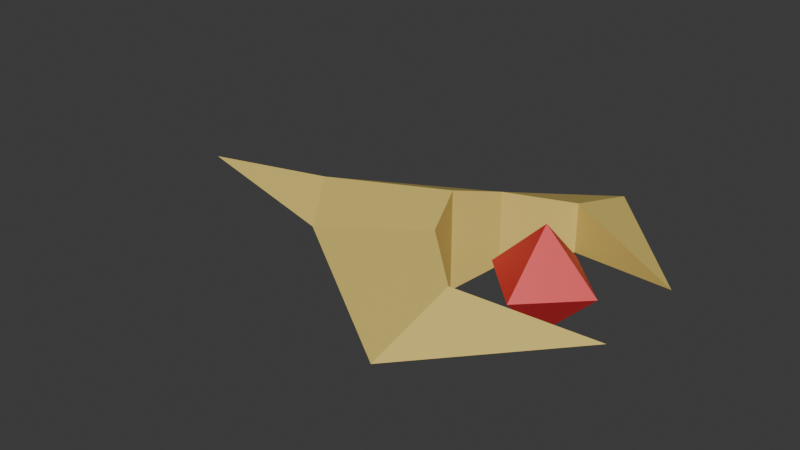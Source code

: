 # Source: scorpion.blend  (saved by Blender 5.0.119; exported with 4.5.12 LTS)
import bpy
from mathutils import Matrix  # noqa: F401  (used for matrix-valued properties, if any)

bpy.ops.wm.read_factory_settings(use_empty=True)
scene = bpy.context.scene
scene.name = 'Scene'

# ---- collections
col_collection = bpy.data.collections.new('Collection'); scene.collection.children.link(col_collection)

# ---- materials (node trees are filled in below, after node groups)
mat_scorpion_base_color = bpy.data.materials.new('Scorpion_base_Color')
mat_scorpion_base_color.use_backface_culling_lightprobe_volume = False
mat_scorpion_base_color.diffuse_color = (0.8006, 0.6105, 0.1628, 1.0)
mat_scorpion_base_color.roughness = 0.5
mat_core = bpy.data.materials.new('Core')
mat_core.use_backface_culling_lightprobe_volume = False
mat_core.diffuse_color = (0.8, 0.03168, 0.03799, 1.0)
mat_core.roughness = 0.5

# ---- material node trees
mat_scorpion_base_color.use_nodes = True; mat_scorpion_base_color.node_tree.nodes.clear()
_N = mat_scorpion_base_color.node_tree.nodes; _L = mat_scorpion_base_color.node_tree.links
n0 = _N.new('ShaderNodeBsdfPrincipled'); n0.name = 'Principled BSDF'; n0.location = (0, 300)
n0.inputs[0].default_value = (0.8006, 0.6105, 0.1628, 1.0)
n0.inputs[3].default_value = 1.45
n0.inputs[27].default_value = (0.0, 0.0, 0.0, 1.0)
n0.inputs[28].default_value = 1.0
n1 = _N.new('ShaderNodeOutputMaterial'); n1.name = 'Material Output'; n1.location = (280, 300)
_L.new(n0.outputs[0], n1.inputs[0])
n1.is_active_output = True
mat_core.use_nodes = True; mat_core.node_tree.nodes.clear()
_N = mat_core.node_tree.nodes; _L = mat_core.node_tree.links
n0 = _N.new('ShaderNodeBsdfPrincipled'); n0.name = 'Principled BSDF'; n0.location = (0, 300)
n0.inputs[0].default_value = (0.8, 0.03168, 0.03799, 1.0)
n0.inputs[27].default_value = (0.0, 0.0, 0.0, 1.0)
n0.inputs[28].default_value = 1.0
n1 = _N.new('ShaderNodeOutputMaterial'); n1.name = 'Material Output'; n1.location = (280, 300)
_L.new(n0.outputs[0], n1.inputs[0])
n1.is_active_output = True

# ---- world
world_world = bpy.data.worlds.new('World'); scene.world = world_world
world_world.use_nodes = True; world_world.node_tree.nodes.clear()
_N = world_world.node_tree.nodes; _L = world_world.node_tree.links
n0 = _N.new('ShaderNodeOutputWorld'); n0.name = 'World Output'; n0.location = (200, 100)
n1 = _N.new('ShaderNodeBackground'); n1.name = 'Background'; n1.location = (-200, 100)
n1.inputs[0].default_value = (0.05088, 0.05088, 0.05088, 1.0)
_L.new(n1.outputs[0], n0.inputs[0])
n0.is_active_output = True
world_world.color = (0.05088, 0.05088, 0.05088)
world_world.sun_shadow_jitter_overblur = 0.0

# ---- meshes
me_enemy01_scorpion = bpy.data.meshes.new('Enemy01_Scorpion')
me_enemy01_scorpion.from_pydata([(0.0, -0.277, -0.5732), (0.0, 0.3176, -0.5732), (0.0, 0.0, -2.396), (-1.106, 0.0, -0.1718), (1.106, 0.0, -0.1718), (0.3114, 0.00338, 0.5422), (-0.3114, 0.00338, 0.5422), (-0.5701, 0.1588, -0.1589), (0.5701, 0.1588, -0.1589), (0.5701, -0.1385, -0.1589), (-0.5701, -0.1385, -0.1589), (-0.3144, 0.0, -1.284), (-0.2865, 0.2382, -0.4641), (-0.2865, -0.2078, -0.4641), (0.3144, 0.0, -1.284), (0.2865, 0.2382, -0.4641), (0.2865, -0.2078, -0.4641), (0.0, 0.1289, -1.484), (0.0, -0.1125, -1.459), (0.0, -0.3134, 0.0), (0.0, 0.3134, 0.0), (0.3134, 0.0, 0.0), (-0.3134, 0.0, 0.0), (0.0, 0.0, -0.3134), (0.0, 0.0, 0.3134)], [], [(5, 9, 4), (16, 14, 4, 9), (11, 13, 10, 3), (15, 8, 4, 14), (4, 8, 5), (6, 3, 10), (5, 8, 9), (16, 15, 1, 0), (13, 12, 7, 10), (10, 7, 6), (0, 1, 12, 13), (12, 11, 3, 7), (2, 18, 11), (9, 8, 15, 16), (17, 1, 15, 14), (0, 18, 14, 16), (17, 11, 12, 1), (3, 6, 7), (2, 11, 17), (2, 17, 14), (14, 18, 2), (11, 18, 0, 13), (20, 22, 24), (19, 21, 24), (21, 19, 23), (24, 22, 19), (20, 21, 23), (22, 20, 23), (22, 23, 19), (21, 20, 24)])
me_enemy01_scorpion.polygons.foreach_set('use_smooth', [True] * 30)
me_enemy01_scorpion.polygons.foreach_set('material_index', [0, 0, 0, 0, 0, 0, 0, 0, 0, 0, 0, 0, 0, 0, 0, 0, 0, 0, 0, 0, 0, 0, 1, 1, 1, 1, 1, 1, 1, 1])
_k = set([(0, 1), (0, 13), (0, 16), (0, 18), (1, 12), (1, 15), (1, 17), (2, 11), (2, 14), (2, 17), (2, 18), (3, 6), (3, 7), (3, 10), (3, 11), (4, 5), (4, 8), (4, 9), (4, 14), (5, 8), (5, 9), (6, 7), (6, 10), (7, 10), (7, 12), (8, 9), (8, 15), (9, 16), (10, 13), (11, 12), (11, 13), (11, 17), (11, 18), (12, 13), (14, 15), (14, 16), (14, 17), (14, 18), (15, 16), (19, 21), (19, 22), (19, 23), (19, 24), (20, 21), (20, 22), (20, 23), (20, 24), (21, 23), (21, 24), (22, 23), (22, 24)])
me_enemy01_scorpion.attributes.new('sharp_edge', 'BOOLEAN', 'EDGE').data.foreach_set('value', [ (min(e.vertices), max(e.vertices)) in _k for e in me_enemy01_scorpion.edges])
_uv = me_enemy01_scorpion.uv_layers.new(name='UVMap')
_uv.uv.foreach_set('vector', [0.0, 0.0, 0.0, 0.0, 0.0, 0.0, 0.0, 0.0, 0.0, 0.0, 0.0, 0.0, 0.0, 0.0, 0.0, 0.0, 0.0, 0.0, 0.0, 0.0, 0.0, 0.0, 0.0, 0.0, 0.0, 0.0, 0.0, 0.0, 0.0, 0.0, 0.0, 0.0, 0.0, 0.0, 0.0, 0.0, 0.0, 0.0, 0.0, 0.0, 0.0, 0.0, 0.0, 0.0, 0.0, 0.0, 0.0, 0.0, 0.0, 0.0, 0.0, 0.0, 0.0, 0.0, 0.0, 0.0, 0.0, 0.0, 0.0, 0.0, 0.0, 0.0, 0.0, 0.0, 0.0, 0.0, 0.0, 0.0, 0.0, 0.0, 0.0, 0.0, 0.0, 0.0, 0.0, 0.0, 0.0, 0.0, 0.0, 0.0, 0.0, 0.0, 0.0, 0.0, 0.0, 0.0, 0.0, 0.0, 0.0, 0.0, 0.0, 0.0, 0.0, 0.0, 0.0, 0.0, 0.0, 0.0, 0.0, 0.0, 0.0, 0.0, 0.0, 0.0, 0.0, 0.0, 0.0, 0.0, 0.0, 0.0, 0.0, 0.0, 0.0, 0.0, 0.0, 0.0, 0.0, 0.0, 0.0, 0.0, 0.0, 0.0, 0.0, 0.0, 0.0, 0.0, 0.0, 0.0, 0.0, 0.0, 0.0, 0.0, 0.0, 0.0, 0.0, 0.0, 0.0, 0.0, 0.0, 0.0, 0.0, 0.0, 0.0, 0.0, 0.0, 0.0, 0.0, 0.0, 0.0, 0.0, 0.0, 0.0, 0.0, 0.0, 0.0, 0.0, 0.0, 0.0, 0.0, 0.0, 0.0, 0.0, 0.0, 0.0, 0.0, 0.0, 0.0, 0.0, 0.0, 0.0, 0.0, 0.0, 0.0, 0.0, 0.0, 0.0, 0.0, 0.0, 0.0, 0.0, 0.0, 0.0, 0.0, 0.0, 0.0, 0.0, 0.0, 0.0, 0.0, 0.0, 0.0, 0.0, 0.0, 0.0, 0.0, 0.0, 0.0, 0.0, 0.0, 0.0, 0.0, 0.0, 0.0, 0.0])
me_enemy01_scorpion.materials.append(mat_scorpion_base_color)
me_enemy01_scorpion.materials.append(mat_core)
me_enemy01_scorpion.update()
me_enemy01_scorpion.normals_split_custom_set([tuple(v) for v in zip(*[iter([0.2466, -0.9281, 0.2789, 0.2466, -0.9281, 0.2789, 0.2466, -0.9281, 0.2789, 0.3027, -0.9352, -0.184, 0.3027, -0.9352, -0.184, 0.3027, -0.9352, -0.184, 0.3027, -0.9352, -0.184, -0.3027, -0.9352, -0.184, -0.3027, -0.9352, -0.184, -0.3027, -0.9352, -0.184, -0.3027, -0.9352, -0.184, 0.3403, 0.9173, -0.2068, 0.3403, 0.9173, -0.2068, 0.3403, 0.9173, -0.2068, 0.3403, 0.9173, -0.2068, 0.2773, 0.9113, 0.3044, 0.2773, 0.9113, 0.3044, 0.2773, 0.9113, 0.3044, -0.2466, -0.9281, 0.2789, -0.2466, -0.9281, 0.2789, -0.2466, -0.9281, 0.2789, -0.9381, 0.0, -0.3463, -0.9381, 0.0, -0.3463, -0.9381, 0.0, -0.3463, -0.3559, -3.504e-07, 0.9345, -0.3559, -3.504e-07, 0.9345, -0.3559, -3.504e-07, 0.9345, -0.3559, -3.504e-07, 0.9345, 0.7325, 9.623e-07, 0.6808, 0.7325, 9.623e-07, 0.6808, 0.7325, 9.623e-07, 0.6808, 0.7325, 9.623e-07, 0.6808, 0.9381, 0.0, -0.3463, 0.9381, 0.0, -0.3463, 0.9381, 0.0, -0.3463, 0.3559, 3.504e-07, 0.9345, 0.3559, 3.504e-07, 0.9345, 0.3559, 3.504e-07, 0.9345, 0.3559, 3.504e-07, 0.9345, -0.3403, 0.9173, -0.2068, -0.3403, 0.9173, -0.2068, -0.3403, 0.9173, -0.2068, -0.3403, 0.9173, -0.2068, -0.3885, -0.9149, -0.1099, -0.3885, -0.9149, -0.1099, -0.3885, -0.9149, -0.1099, -0.7325, -9.623e-07, 0.6808, -0.7325, -9.623e-07, 0.6808, -0.7325, -9.623e-07, 0.6808, -0.7325, -9.623e-07, 0.6808, 0.4156, 0.8846, -0.2114, 0.4156, 0.8846, -0.2114, 0.4156, 0.8846, -0.2114, 0.4156, 0.8846, -0.2114, 0.3664, -0.9103, -0.1927, 0.3664, -0.9103, -0.1927, 0.3664, -0.9103, -0.1927, 0.3664, -0.9103, -0.1927, -0.4156, 0.8846, -0.2114, -0.4156, 0.8846, -0.2114, -0.4156, 0.8846, -0.2114, -0.4156, 0.8846, -0.2114, -0.2773, 0.9113, 0.3044, -0.2773, 0.9113, 0.3044, -0.2773, 0.9113, 0.3044, -0.4438, 0.8873, -0.1255, -0.4438, 0.8873, -0.1255, -0.4438, 0.8873, -0.1255, 0.4438, 0.8873, -0.1255, 0.4438, 0.8873, -0.1255, 0.4438, 0.8873, -0.1255, 0.3885, -0.9149, -0.1099, 0.3885, -0.9149, -0.1099, 0.3885, -0.9149, -0.1099, -0.3664, -0.9103, -0.1927, -0.3664, -0.9103, -0.1927, -0.3664, -0.9103, -0.1927, -0.3664, -0.9103, -0.1927, -0.5774, 0.5774, 0.5774, -0.5774, 0.5774, 0.5774, -0.5774, 0.5774, 0.5774, 0.5774, -0.5774, 0.5774, 0.5774, -0.5774, 0.5774, 0.5774, -0.5774, 0.5774, 0.5774, -0.5774, -0.5774, 0.5774, -0.5774, -0.5774, 0.5774, -0.5774, -0.5774, -0.5774, -0.5774, 0.5774, -0.5774, -0.5774, 0.5774, -0.5774, -0.5774, 0.5774, 0.5774, 0.5774, -0.5774, 0.5774, 0.5774, -0.5774, 0.5774, 0.5774, -0.5774, -0.5774, 0.5774, -0.5774, -0.5774, 0.5774, -0.5774, -0.5774, 0.5774, -0.5774, -0.5774, -0.5774, -0.5774, -0.5774, -0.5774, -0.5774, -0.5774, -0.5774, -0.5774, 0.5774, 0.5774, 0.5774, 0.5774, 0.5774, 0.5774, 0.5774, 0.5774, 0.5774])] * 3)])

# ---- objects
ob_enemy01_scorpion = bpy.data.objects.new('Enemy01_Scorpion', me_enemy01_scorpion)

# ---- transforms, parenting, visibility, modifiers, constraints
ob_enemy01_scorpion.location = (0.0, 0.0, 0.0)
ob_enemy01_scorpion.rotation_euler = (1.571, -0.0, 1.571)

# ---- collection membership
col_collection.objects.link(ob_enemy01_scorpion)

# ---- scene / render settings (as saved in the file)
scene.frame_start = 1; scene.frame_end = 250; scene.frame_set(1)
scene.render.engine = 'BLENDER_EEVEE_NEXT'
scene.render.bake_bias = 0.0
scene.render.bake_samples = 0
bpy.context.view_layer.update()

# ---- added for rendering (the .blend has no active camera and no usable light): camera, sun
cam_auto = bpy.data.cameras.new('AutoCamera')
cam_auto.lens = 50.0
cam_auto.sensor_width = 36.0
cam_auto.clip_end = 1000.0
ob_auto_camera = bpy.data.objects.new('AutoCamera', cam_auto)
scene.collection.objects.link(ob_auto_camera)
ob_auto_camera.location = (2.52555, -4.14276, 2.76394)
ob_auto_camera.rotation_euler = (1.09748, -7.21219e-08, 0.694738)
scene.camera = ob_auto_camera
light_auto_sun = bpy.data.lights.new('AutoSun', 'SUN')
light_auto_sun.energy = 3.0
light_auto_sun.angle = 0.0523599
ob_auto_sun = bpy.data.objects.new('AutoSun', light_auto_sun)
scene.collection.objects.link(ob_auto_sun)
ob_auto_sun.rotation_euler = (0.872665, 0.174533, 0.523599)
bpy.context.view_layer.update()
